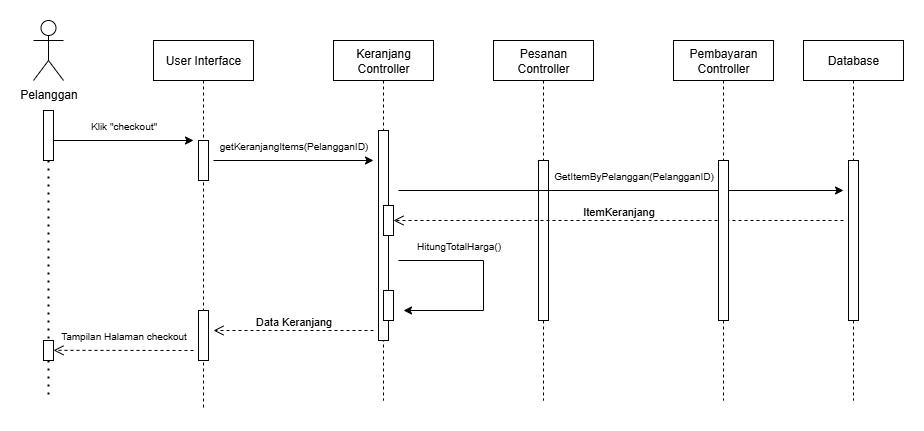

The diagram above was exported from draw.io. Its source (the exported page's mxGraphModel, read from the mxfile embedded in the PNG):
<mxGraphModel dx="1213" dy="777" grid="1" gridSize="10" guides="1" tooltips="1" connect="1" arrows="1" fold="1" page="1" pageScale="1" pageWidth="850" pageHeight="1100" math="0" shadow="0">
  <root>
    <mxCell id="0" />
    <mxCell id="1" parent="0" />
    <mxCell id="cy97AkMIWZVtIY5El3q_-29" value="User Interface" style="shape=umlLifeline;perimeter=lifelinePerimeter;whiteSpace=wrap;html=1;container=0;dropTarget=0;collapsible=0;recursiveResize=0;outlineConnect=0;portConstraint=eastwest;newEdgeStyle={&quot;edgeStyle&quot;:&quot;elbowEdgeStyle&quot;,&quot;elbow&quot;:&quot;vertical&quot;,&quot;curved&quot;:0,&quot;rounded&quot;:0};" vertex="1" parent="1">
      <mxGeometry x="240" y="320" width="100" height="370" as="geometry" />
    </mxCell>
    <mxCell id="cy97AkMIWZVtIY5El3q_-30" value="" style="html=1;points=[];perimeter=orthogonalPerimeter;outlineConnect=0;targetShapes=umlLifeline;portConstraint=eastwest;newEdgeStyle={&quot;edgeStyle&quot;:&quot;elbowEdgeStyle&quot;,&quot;elbow&quot;:&quot;vertical&quot;,&quot;curved&quot;:0,&quot;rounded&quot;:0};" vertex="1" parent="cy97AkMIWZVtIY5El3q_-29">
      <mxGeometry x="45" y="100" width="10" height="40" as="geometry" />
    </mxCell>
    <mxCell id="cy97AkMIWZVtIY5El3q_-31" value="" style="html=1;points=[];perimeter=orthogonalPerimeter;outlineConnect=0;targetShapes=umlLifeline;portConstraint=eastwest;newEdgeStyle={&quot;edgeStyle&quot;:&quot;elbowEdgeStyle&quot;,&quot;elbow&quot;:&quot;vertical&quot;,&quot;curved&quot;:0,&quot;rounded&quot;:0};" vertex="1" parent="cy97AkMIWZVtIY5El3q_-29">
      <mxGeometry x="45" y="270" width="10" height="50" as="geometry" />
    </mxCell>
    <mxCell id="cy97AkMIWZVtIY5El3q_-32" value="Keranjang Controller" style="shape=umlLifeline;perimeter=lifelinePerimeter;whiteSpace=wrap;html=1;container=0;dropTarget=0;collapsible=0;recursiveResize=0;outlineConnect=0;portConstraint=eastwest;newEdgeStyle={&quot;edgeStyle&quot;:&quot;elbowEdgeStyle&quot;,&quot;elbow&quot;:&quot;vertical&quot;,&quot;curved&quot;:0,&quot;rounded&quot;:0};" vertex="1" parent="1">
      <mxGeometry x="420" y="320" width="100" height="360" as="geometry" />
    </mxCell>
    <mxCell id="cy97AkMIWZVtIY5El3q_-33" value="" style="html=1;points=[];perimeter=orthogonalPerimeter;outlineConnect=0;targetShapes=umlLifeline;portConstraint=eastwest;newEdgeStyle={&quot;edgeStyle&quot;:&quot;elbowEdgeStyle&quot;,&quot;elbow&quot;:&quot;vertical&quot;,&quot;curved&quot;:0,&quot;rounded&quot;:0};" vertex="1" parent="cy97AkMIWZVtIY5El3q_-32">
      <mxGeometry x="45" y="90" width="10" height="210" as="geometry" />
    </mxCell>
    <mxCell id="cy97AkMIWZVtIY5El3q_-34" value="&lt;span style=&quot;color: rgba(0, 0, 0, 0); font-family: monospace; font-size: 0px; text-align: start;&quot;&gt;%3CmxGraphModel%3E%3Croot%3E%3CmxCell%20id%3D%220%22%2F%3E%3CmxCell%20id%3D%221%22%20parent%3D%220%22%2F%3E%3CmxCell%20id%3D%222%22%20value%3D%22%22%20style%3D%22html%3D1%3Bpoints%3D%5B%5D%3Bperimeter%3DorthogonalPerimeter%3BoutlineConnect%3D0%3BtargetShapes%3DumlLifeline%3BportConstraint%3Deastwest%3BnewEdgeStyle%3D%7B%26quot%3BedgeStyle%26quot%3B%3A%26quot%3BelbowEdgeStyle%26quot%3B%2C%26quot%3Belbow%26quot%3B%3A%26quot%3Bvertical%26quot%3B%2C%26quot%3Bcurved%26quot%3B%3A0%2C%26quot%3Brounded%26quot%3B%3A0%7D%3B%22%20vertex%3D%221%22%20parent%3D%221%22%3E%3CmxGeometry%20x%3D%2270%22%20y%3D%22450%22%20width%3D%2210%22%20height%3D%2280%22%20as%3D%22geometry%22%2F%3E%3C%2FmxCell%3E%3C%2Froot%3E%3C%2FmxGraphModel%3E&lt;/span&gt;" style="html=1;points=[];perimeter=orthogonalPerimeter;outlineConnect=0;targetShapes=umlLifeline;portConstraint=eastwest;newEdgeStyle={&quot;edgeStyle&quot;:&quot;elbowEdgeStyle&quot;,&quot;elbow&quot;:&quot;vertical&quot;,&quot;curved&quot;:0,&quot;rounded&quot;:0};" vertex="1" parent="cy97AkMIWZVtIY5El3q_-32">
      <mxGeometry x="50" y="165" width="10" height="30" as="geometry" />
    </mxCell>
    <mxCell id="cy97AkMIWZVtIY5El3q_-35" value="&lt;span style=&quot;color: rgba(0, 0, 0, 0); font-family: monospace; font-size: 0px; text-align: start;&quot;&gt;%3CmxGraphModel%3E%3Croot%3E%3CmxCell%20id%3D%220%22%2F%3E%3CmxCell%20id%3D%221%22%20parent%3D%220%22%2F%3E%3CmxCell%20id%3D%222%22%20value%3D%22%22%20style%3D%22html%3D1%3Bpoints%3D%5B%5D%3Bperimeter%3DorthogonalPerimeter%3BoutlineConnect%3D0%3BtargetShapes%3DumlLifeline%3BportConstraint%3Deastwest%3BnewEdgeStyle%3D%7B%26quot%3BedgeStyle%26quot%3B%3A%26quot%3BelbowEdgeStyle%26quot%3B%2C%26quot%3Belbow%26quot%3B%3A%26quot%3Bvertical%26quot%3B%2C%26quot%3Bcurved%26quot%3B%3A0%2C%26quot%3Brounded%26quot%3B%3A0%7D%3B%22%20vertex%3D%221%22%20parent%3D%221%22%3E%3CmxGeometry%20x%3D%2270%22%20y%3D%22450%22%20width%3D%2210%22%20height%3D%2280%22%20as%3D%22geometry%22%2F%3E%3C%2FmxCell%3E%3C%2Froot%3E%3C%2FmxGraphModel%3E&lt;/span&gt;" style="html=1;points=[];perimeter=orthogonalPerimeter;outlineConnect=0;targetShapes=umlLifeline;portConstraint=eastwest;newEdgeStyle={&quot;edgeStyle&quot;:&quot;elbowEdgeStyle&quot;,&quot;elbow&quot;:&quot;vertical&quot;,&quot;curved&quot;:0,&quot;rounded&quot;:0};" vertex="1" parent="cy97AkMIWZVtIY5El3q_-32">
      <mxGeometry x="50" y="250" width="10" height="30" as="geometry" />
    </mxCell>
    <mxCell id="cy97AkMIWZVtIY5El3q_-36" value="Data Keranjang" style="html=1;verticalAlign=bottom;endArrow=open;dashed=1;endSize=8;edgeStyle=elbowEdgeStyle;elbow=vertical;curved=0;rounded=0;" edge="1" parent="1">
      <mxGeometry relative="1" as="geometry">
        <mxPoint x="300" y="610" as="targetPoint" />
        <Array as="points">
          <mxPoint x="390" y="610" />
        </Array>
        <mxPoint x="460" y="610" as="sourcePoint" />
      </mxGeometry>
    </mxCell>
    <mxCell id="cy97AkMIWZVtIY5El3q_-37" value="Pelanggan" style="shape=umlActor;verticalLabelPosition=bottom;verticalAlign=top;html=1;outlineConnect=0;" vertex="1" parent="1">
      <mxGeometry x="120" y="300" width="30" height="60" as="geometry" />
    </mxCell>
    <mxCell id="cy97AkMIWZVtIY5El3q_-38" value="" style="endArrow=none;dashed=1;html=1;dashPattern=1 3;strokeWidth=2;rounded=0;" edge="1" parent="1" source="cy97AkMIWZVtIY5El3q_-47">
      <mxGeometry width="50" height="50" relative="1" as="geometry">
        <mxPoint x="134.5" y="390" as="sourcePoint" />
        <mxPoint x="135" y="680" as="targetPoint" />
      </mxGeometry>
    </mxCell>
    <mxCell id="cy97AkMIWZVtIY5El3q_-39" value="" style="endArrow=classic;html=1;rounded=0;" edge="1" parent="1">
      <mxGeometry width="50" height="50" relative="1" as="geometry">
        <mxPoint x="140" y="420" as="sourcePoint" />
        <mxPoint x="280" y="420" as="targetPoint" />
      </mxGeometry>
    </mxCell>
    <mxCell id="cy97AkMIWZVtIY5El3q_-40" value="Klik &quot;checkout&quot;" style="text;html=1;align=center;verticalAlign=middle;resizable=0;points=[];autosize=1;strokeColor=none;fillColor=none;fontSize=10;" vertex="1" parent="1">
      <mxGeometry x="165" y="390" width="90" height="30" as="geometry" />
    </mxCell>
    <mxCell id="cy97AkMIWZVtIY5El3q_-41" value="Pesanan Controller" style="shape=umlLifeline;perimeter=lifelinePerimeter;whiteSpace=wrap;html=1;container=0;dropTarget=0;collapsible=0;recursiveResize=0;outlineConnect=0;portConstraint=eastwest;newEdgeStyle={&quot;edgeStyle&quot;:&quot;elbowEdgeStyle&quot;,&quot;elbow&quot;:&quot;vertical&quot;,&quot;curved&quot;:0,&quot;rounded&quot;:0};" vertex="1" parent="1">
      <mxGeometry x="580" y="320" width="100" height="360" as="geometry" />
    </mxCell>
    <mxCell id="cy97AkMIWZVtIY5El3q_-42" value="" style="html=1;points=[];perimeter=orthogonalPerimeter;outlineConnect=0;targetShapes=umlLifeline;portConstraint=eastwest;newEdgeStyle={&quot;edgeStyle&quot;:&quot;elbowEdgeStyle&quot;,&quot;elbow&quot;:&quot;vertical&quot;,&quot;curved&quot;:0,&quot;rounded&quot;:0};" vertex="1" parent="cy97AkMIWZVtIY5El3q_-41">
      <mxGeometry x="45" y="120" width="10" height="160" as="geometry" />
    </mxCell>
    <mxCell id="cy97AkMIWZVtIY5El3q_-44" value="" style="endArrow=classic;html=1;rounded=0;" edge="1" parent="1">
      <mxGeometry width="50" height="50" relative="1" as="geometry">
        <mxPoint x="300" y="440" as="sourcePoint" />
        <mxPoint x="460" y="440" as="targetPoint" />
      </mxGeometry>
    </mxCell>
    <mxCell id="cy97AkMIWZVtIY5El3q_-45" value="getKeranjangItems(PelangganID)" style="text;html=1;align=center;verticalAlign=middle;resizable=0;points=[];autosize=1;strokeColor=none;fillColor=none;fontSize=10;" vertex="1" parent="1">
      <mxGeometry x="295" y="410" width="170" height="30" as="geometry" />
    </mxCell>
    <mxCell id="cy97AkMIWZVtIY5El3q_-46" value="" style="endArrow=none;dashed=1;html=1;dashPattern=1 3;strokeWidth=2;rounded=0;" edge="1" parent="1" source="cy97AkMIWZVtIY5El3q_-49" target="cy97AkMIWZVtIY5El3q_-47">
      <mxGeometry width="50" height="50" relative="1" as="geometry">
        <mxPoint x="134.5" y="390" as="sourcePoint" />
        <mxPoint x="135" y="640" as="targetPoint" />
      </mxGeometry>
    </mxCell>
    <mxCell id="cy97AkMIWZVtIY5El3q_-47" value="" style="html=1;points=[];perimeter=orthogonalPerimeter;outlineConnect=0;targetShapes=umlLifeline;portConstraint=eastwest;newEdgeStyle={&quot;edgeStyle&quot;:&quot;elbowEdgeStyle&quot;,&quot;elbow&quot;:&quot;vertical&quot;,&quot;curved&quot;:0,&quot;rounded&quot;:0};" vertex="1" parent="1">
      <mxGeometry x="130" y="620" width="10" height="20" as="geometry" />
    </mxCell>
    <mxCell id="cy97AkMIWZVtIY5El3q_-48" value="" style="endArrow=none;dashed=1;html=1;dashPattern=1 3;strokeWidth=2;rounded=0;" edge="1" parent="1" target="cy97AkMIWZVtIY5El3q_-49">
      <mxGeometry width="50" height="50" relative="1" as="geometry">
        <mxPoint x="134.5" y="390" as="sourcePoint" />
        <mxPoint x="135" y="590" as="targetPoint" />
      </mxGeometry>
    </mxCell>
    <mxCell id="cy97AkMIWZVtIY5El3q_-49" value="" style="html=1;points=[];perimeter=orthogonalPerimeter;outlineConnect=0;targetShapes=umlLifeline;portConstraint=eastwest;newEdgeStyle={&quot;edgeStyle&quot;:&quot;elbowEdgeStyle&quot;,&quot;elbow&quot;:&quot;vertical&quot;,&quot;curved&quot;:0,&quot;rounded&quot;:0};" vertex="1" parent="1">
      <mxGeometry x="130" y="390" width="10" height="50" as="geometry" />
    </mxCell>
    <mxCell id="cy97AkMIWZVtIY5El3q_-50" value="GetItemByPelanggan(PelangganID)" style="text;html=1;align=center;verticalAlign=middle;resizable=0;points=[];autosize=1;strokeColor=none;fillColor=none;fontSize=10;" vertex="1" parent="1">
      <mxGeometry x="630" y="440" width="180" height="30" as="geometry" />
    </mxCell>
    <mxCell id="cy97AkMIWZVtIY5El3q_-51" value="" style="endArrow=classic;html=1;rounded=0;" edge="1" parent="1">
      <mxGeometry width="50" height="50" relative="1" as="geometry">
        <mxPoint x="485" y="470" as="sourcePoint" />
        <mxPoint x="930" y="470" as="targetPoint" />
      </mxGeometry>
    </mxCell>
    <mxCell id="cy97AkMIWZVtIY5El3q_-52" value="ItemKeranjang" style="html=1;verticalAlign=bottom;endArrow=open;dashed=1;endSize=8;edgeStyle=elbowEdgeStyle;elbow=vertical;curved=0;rounded=0;" edge="1" parent="1" target="cy97AkMIWZVtIY5El3q_-34">
      <mxGeometry relative="1" as="geometry">
        <mxPoint x="490" y="500" as="targetPoint" />
        <Array as="points">
          <mxPoint x="537.5" y="500" />
        </Array>
        <mxPoint x="930" y="500" as="sourcePoint" />
      </mxGeometry>
    </mxCell>
    <mxCell id="cy97AkMIWZVtIY5El3q_-53" value="HitungTotalHarga()" style="text;html=1;align=center;verticalAlign=middle;resizable=0;points=[];autosize=1;strokeColor=none;fillColor=none;fontSize=10;" vertex="1" parent="1">
      <mxGeometry x="490" y="510" width="110" height="30" as="geometry" />
    </mxCell>
    <mxCell id="cy97AkMIWZVtIY5El3q_-54" value="" style="endArrow=none;html=1;rounded=0;endFill=0;" edge="1" parent="1">
      <mxGeometry width="50" height="50" relative="1" as="geometry">
        <mxPoint x="485" y="540" as="sourcePoint" />
        <mxPoint x="570" y="590" as="targetPoint" />
        <Array as="points">
          <mxPoint x="570" y="540" />
        </Array>
      </mxGeometry>
    </mxCell>
    <mxCell id="cy97AkMIWZVtIY5El3q_-55" value="Tampilan Halaman checkout" style="text;html=1;align=center;verticalAlign=middle;resizable=0;points=[];autosize=1;strokeColor=none;fillColor=none;fontSize=10;" vertex="1" parent="1">
      <mxGeometry x="135" y="600" width="150" height="30" as="geometry" />
    </mxCell>
    <mxCell id="cy97AkMIWZVtIY5El3q_-57" value="Pembayaran Controller" style="shape=umlLifeline;perimeter=lifelinePerimeter;whiteSpace=wrap;html=1;container=0;dropTarget=0;collapsible=0;recursiveResize=0;outlineConnect=0;portConstraint=eastwest;newEdgeStyle={&quot;edgeStyle&quot;:&quot;elbowEdgeStyle&quot;,&quot;elbow&quot;:&quot;vertical&quot;,&quot;curved&quot;:0,&quot;rounded&quot;:0};" vertex="1" parent="1">
      <mxGeometry x="760" y="320" width="100" height="360" as="geometry" />
    </mxCell>
    <mxCell id="cy97AkMIWZVtIY5El3q_-58" value="" style="html=1;points=[];perimeter=orthogonalPerimeter;outlineConnect=0;targetShapes=umlLifeline;portConstraint=eastwest;newEdgeStyle={&quot;edgeStyle&quot;:&quot;elbowEdgeStyle&quot;,&quot;elbow&quot;:&quot;vertical&quot;,&quot;curved&quot;:0,&quot;rounded&quot;:0};" vertex="1" parent="cy97AkMIWZVtIY5El3q_-57">
      <mxGeometry x="45" y="120" width="10" height="160" as="geometry" />
    </mxCell>
    <mxCell id="cy97AkMIWZVtIY5El3q_-59" value="Database" style="shape=umlLifeline;perimeter=lifelinePerimeter;whiteSpace=wrap;html=1;container=0;dropTarget=0;collapsible=0;recursiveResize=0;outlineConnect=0;portConstraint=eastwest;newEdgeStyle={&quot;edgeStyle&quot;:&quot;elbowEdgeStyle&quot;,&quot;elbow&quot;:&quot;vertical&quot;,&quot;curved&quot;:0,&quot;rounded&quot;:0};" vertex="1" parent="1">
      <mxGeometry x="890" y="320" width="100" height="360" as="geometry" />
    </mxCell>
    <mxCell id="cy97AkMIWZVtIY5El3q_-60" value="" style="html=1;points=[];perimeter=orthogonalPerimeter;outlineConnect=0;targetShapes=umlLifeline;portConstraint=eastwest;newEdgeStyle={&quot;edgeStyle&quot;:&quot;elbowEdgeStyle&quot;,&quot;elbow&quot;:&quot;vertical&quot;,&quot;curved&quot;:0,&quot;rounded&quot;:0};" vertex="1" parent="cy97AkMIWZVtIY5El3q_-59">
      <mxGeometry x="45" y="120" width="10" height="160" as="geometry" />
    </mxCell>
    <mxCell id="cy97AkMIWZVtIY5El3q_-64" value="" style="html=1;verticalAlign=bottom;endArrow=open;dashed=1;endSize=8;edgeStyle=elbowEdgeStyle;elbow=vertical;curved=0;rounded=0;" edge="1" parent="1">
      <mxGeometry relative="1" as="geometry">
        <mxPoint x="140" y="629.83" as="targetPoint" />
        <Array as="points">
          <mxPoint x="230" y="629.83" />
        </Array>
        <mxPoint x="280" y="630" as="sourcePoint" />
      </mxGeometry>
    </mxCell>
    <mxCell id="cy97AkMIWZVtIY5El3q_-65" value="" style="endArrow=classic;html=1;rounded=0;" edge="1" parent="1">
      <mxGeometry width="50" height="50" relative="1" as="geometry">
        <mxPoint x="570" y="590" as="sourcePoint" />
        <mxPoint x="490" y="590" as="targetPoint" />
      </mxGeometry>
    </mxCell>
  </root>
</mxGraphModel>